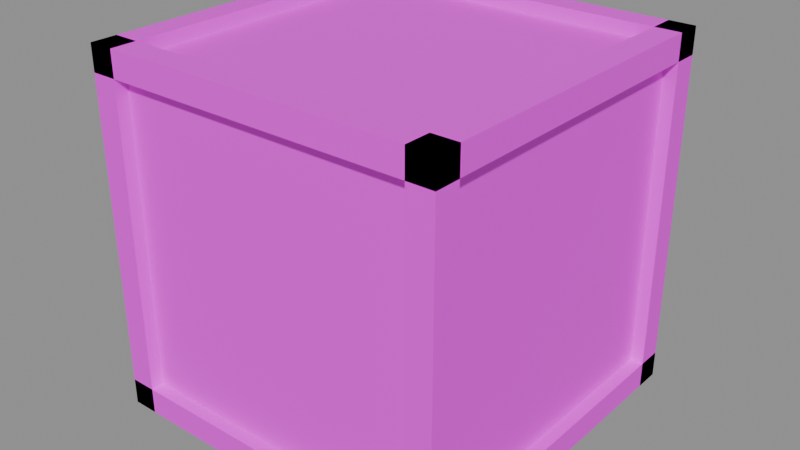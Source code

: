 # Source: crate.blend  (saved by Blender 5.2.45; exported with 4.5.12 LTS)
import bpy
from mathutils import Matrix  # noqa: F401  (used for matrix-valued properties, if any)

bpy.ops.wm.read_factory_settings(use_empty=True)
scene = bpy.context.scene
scene.name = 'Scene'

# ---- images (referenced by path relative to the original .blend; pixels are not part of the script)
import os
ASSET_DIR = os.environ.get("B2B_ASSET_DIR", "")  # directory of the original .blend (textures are referenced by path, not embedded)
HERE = os.path.dirname(os.path.abspath(__file__))  # packed textures are extracted next to this script under _unpacked/

def load_image(name, relpath, width, height, colorspace="sRGB"):
    """Load a texture the original file referenced (path relative to the .blend, or extracted next to this script)."""
    p = next((c for c in (os.path.join(HERE, relpath), os.path.join(ASSET_DIR, relpath)) if relpath and os.path.exists(c)), "")
    if p:
        img = bpy.data.images.load(p, check_existing=True)
        img.name = name
    else:  # same state as the original file: an image datablock whose file is absent (Cycles renders it pink)
        img = bpy.data.images.new(name, width, height)
        img.source = "FILE"
        img.filepath = "//" + (relpath or name)
    img.colorspace_settings.name = colorspace
    return img
img_metal_panel_base_004_png = load_image('Metal-Panel_Base-004.png', 'Metal-Panel_Base-004.png', 1024, 1024, 'sRGB')
img_tex90_png = load_image('tex90.png', 'tex90.png', 1024, 1024, 'sRGB')

# ---- materials (node trees are filled in below, after node groups)
mat_steel_frame = bpy.data.materials.new('steel/frame')
mat_warm_container = bpy.data.materials.new('warm/container')

# ---- material node trees
mat_steel_frame.use_nodes = True; mat_steel_frame.node_tree.nodes.clear()
_N = mat_steel_frame.node_tree.nodes; _L = mat_steel_frame.node_tree.links
n0 = _N.new('ShaderNodeBsdfPrincipled'); n0.name = 'Principled BSDF'; n0.location = (-200, 100)
n0.inputs[10].default_value = 0.005
n1 = _N.new('ShaderNodeOutputMaterial'); n1.name = 'Material Output'; n1.location = (200, 100)
n2 = _N.new('ShaderNodeTexImage'); n2.name = 'Image Texture'; n2.location = (0, 0)
n2.image = img_metal_panel_base_004_png
n2.interpolation = 'Closest'
_L.new(n0.outputs[0], n1.inputs[0])
_L.new(n2.outputs[0], n0.inputs[0])
n1.is_active_output = True
mat_warm_container.use_nodes = True; mat_warm_container.node_tree.nodes.clear()
_N = mat_warm_container.node_tree.nodes; _L = mat_warm_container.node_tree.links
n0 = _N.new('ShaderNodeBsdfPrincipled'); n0.name = 'Principled BSDF'; n0.location = (-200, 100)
n0.inputs[10].default_value = 0.005
n1 = _N.new('ShaderNodeOutputMaterial'); n1.name = 'Material Output'; n1.location = (200, 100)
n2 = _N.new('ShaderNodeTexImage'); n2.name = 'Image Texture'; n2.location = (0, 0)
n2.image = img_tex90_png
n2.interpolation = 'Closest'
_L.new(n0.outputs[0], n1.inputs[0])
_L.new(n2.outputs[0], n0.inputs[0])
n1.is_active_output = True

# ---- meshes
me_body = bpy.data.meshes.new('Body')
me_body.from_pydata([(0.45, 0.45, 0.0), (0.45, 0.45, 0.9), (0.45, -0.45, 0.9), (0.45, -0.45, 0.0), (-0.45, -0.45, 0.0), (-0.45, -0.45, 0.9), (-0.45, 0.45, 0.9), (-0.45, 0.45, 0.0), (-0.45, 0.45, 0.9), (-0.45, -0.45, 0.9), (0.45, -0.45, 0.9), (0.45, 0.45, 0.9), (-0.45, -0.45, 0.0), (-0.45, 0.45, 0.0), (0.45, 0.45, 0.0), (0.45, -0.45, 0.0), (-0.45, -0.45, 0.0), (0.45, -0.45, 0.0), (0.45, -0.45, 0.9), (-0.45, -0.45, 0.9), (0.45, 0.45, 0.0), (-0.45, 0.45, 0.0), (-0.45, 0.45, 0.9), (0.45, 0.45, 0.9), (-0.415, 0.485, -0.035), (-0.415, 0.485, 0.935), (-0.415, 0.415, 0.935), (-0.415, 0.415, -0.035), (-0.485, 0.415, -0.035), (-0.485, 0.415, 0.935), (-0.485, 0.485, 0.935), (-0.485, 0.485, -0.035), (-0.485, 0.485, 0.935), (-0.485, 0.415, 0.935), (-0.415, 0.415, 0.935), (-0.415, 0.485, 0.935), (-0.485, 0.415, -0.035), (-0.485, 0.485, -0.035), (-0.415, 0.485, -0.035), (-0.415, 0.415, -0.035), (-0.485, 0.415, -0.035), (-0.415, 0.415, -0.035), (-0.415, 0.415, 0.935), (-0.485, 0.415, 0.935), (-0.415, 0.485, -0.035), (-0.485, 0.485, -0.035), (-0.485, 0.485, 0.935), (-0.415, 0.485, 0.935), (-0.415, -0.415, -0.035), (-0.415, -0.415, 0.935), (-0.415, -0.485, 0.935), (-0.415, -0.485, -0.035), (-0.485, -0.485, -0.035), (-0.485, -0.485, 0.935), (-0.485, -0.415, 0.935), (-0.485, -0.415, -0.035), (-0.485, -0.415, 0.935), (-0.485, -0.485, 0.935), (-0.415, -0.485, 0.935), (-0.415, -0.415, 0.935), (-0.485, -0.485, -0.035), (-0.485, -0.415, -0.035), (-0.415, -0.415, -0.035), (-0.415, -0.485, -0.035), (-0.485, -0.485, -0.035), (-0.415, -0.485, -0.035), (-0.415, -0.485, 0.935), (-0.485, -0.485, 0.935), (-0.415, -0.415, -0.035), (-0.485, -0.415, -0.035), (-0.485, -0.415, 0.935), (-0.415, -0.415, 0.935), (0.485, 0.485, -0.035), (0.485, 0.485, 0.935), (0.485, 0.415, 0.935), (0.485, 0.415, -0.035), (0.415, 0.415, -0.035), (0.415, 0.415, 0.935), (0.415, 0.485, 0.935), (0.415, 0.485, -0.035), (0.415, 0.485, 0.935), (0.415, 0.415, 0.935), (0.485, 0.415, 0.935), (0.485, 0.485, 0.935), (0.415, 0.415, -0.035), (0.415, 0.485, -0.035), (0.485, 0.485, -0.035), (0.485, 0.415, -0.035), (0.415, 0.415, -0.035), (0.485, 0.415, -0.035), (0.485, 0.415, 0.935), (0.415, 0.415, 0.935), (0.485, 0.485, -0.035), (0.415, 0.485, -0.035), (0.415, 0.485, 0.935), (0.485, 0.485, 0.935), (0.485, -0.415, -0.035), (0.485, -0.415, 0.935), (0.485, -0.485, 0.935), (0.485, -0.485, -0.035), (0.415, -0.485, -0.035), (0.415, -0.485, 0.935), (0.415, -0.415, 0.935), (0.415, -0.415, -0.035), (0.415, -0.415, 0.935), (0.415, -0.485, 0.935), (0.485, -0.485, 0.935), (0.485, -0.415, 0.935), (0.415, -0.485, -0.035), (0.415, -0.415, -0.035), (0.485, -0.415, -0.035), (0.485, -0.485, -0.035), (0.415, -0.485, -0.035), (0.485, -0.485, -0.035), (0.485, -0.485, 0.935), (0.415, -0.485, 0.935), (0.485, -0.415, -0.035), (0.415, -0.415, -0.035), (0.415, -0.415, 0.935), (0.485, -0.415, 0.935), (0.485, 0.485, -0.035), (0.485, 0.485, 0.035), (0.485, 0.415, 0.035), (0.485, 0.415, -0.035), (-0.485, 0.415, -0.035), (-0.485, 0.415, 0.035), (-0.485, 0.485, 0.035), (-0.485, 0.485, -0.035), (-0.485, 0.485, 0.035), (-0.485, 0.415, 0.035), (0.485, 0.415, 0.035), (0.485, 0.485, 0.035), (-0.485, 0.415, -0.035), (-0.485, 0.485, -0.035), (0.485, 0.485, -0.035), (0.485, 0.415, -0.035), (-0.485, 0.415, -0.035), (0.485, 0.415, -0.035), (0.485, 0.415, 0.035), (-0.485, 0.415, 0.035), (0.485, 0.485, -0.035), (-0.485, 0.485, -0.035), (-0.485, 0.485, 0.035), (0.485, 0.485, 0.035), (0.485, -0.415, -0.035), (0.485, -0.415, 0.035), (0.485, -0.485, 0.035), (0.485, -0.485, -0.035), (-0.485, -0.485, -0.035), (-0.485, -0.485, 0.035), (-0.485, -0.415, 0.035), (-0.485, -0.415, -0.035), (-0.485, -0.415, 0.035), (-0.485, -0.485, 0.035), (0.485, -0.485, 0.035), (0.485, -0.415, 0.035), (-0.485, -0.485, -0.035), (-0.485, -0.415, -0.035), (0.485, -0.415, -0.035), (0.485, -0.485, -0.035), (-0.485, -0.485, -0.035), (0.485, -0.485, -0.035), (0.485, -0.485, 0.035), (-0.485, -0.485, 0.035), (0.485, -0.415, -0.035), (-0.485, -0.415, -0.035), (-0.485, -0.415, 0.035), (0.485, -0.415, 0.035), (0.485, 0.485, 0.865), (0.485, 0.485, 0.935), (0.485, 0.415, 0.935), (0.485, 0.415, 0.865), (-0.485, 0.415, 0.865), (-0.485, 0.415, 0.935), (-0.485, 0.485, 0.935), (-0.485, 0.485, 0.865), (-0.485, 0.485, 0.935), (-0.485, 0.415, 0.935), (0.485, 0.415, 0.935), (0.485, 0.485, 0.935), (-0.485, 0.415, 0.865), (-0.485, 0.485, 0.865), (0.485, 0.485, 0.865), (0.485, 0.415, 0.865), (-0.485, 0.415, 0.865), (0.485, 0.415, 0.865), (0.485, 0.415, 0.935), (-0.485, 0.415, 0.935), (0.485, 0.485, 0.865), (-0.485, 0.485, 0.865), (-0.485, 0.485, 0.935), (0.485, 0.485, 0.935), (0.485, -0.415, 0.865), (0.485, -0.415, 0.935), (0.485, -0.485, 0.935), (0.485, -0.485, 0.865), (-0.485, -0.485, 0.865), (-0.485, -0.485, 0.935), (-0.485, -0.415, 0.935), (-0.485, -0.415, 0.865), (-0.485, -0.415, 0.935), (-0.485, -0.485, 0.935), (0.485, -0.485, 0.935), (0.485, -0.415, 0.935), (-0.485, -0.485, 0.865), (-0.485, -0.415, 0.865), (0.485, -0.415, 0.865), (0.485, -0.485, 0.865), (-0.485, -0.485, 0.865), (0.485, -0.485, 0.865), (0.485, -0.485, 0.935), (-0.485, -0.485, 0.935), (0.485, -0.415, 0.865), (-0.485, -0.415, 0.865), (-0.485, -0.415, 0.935), (0.485, -0.415, 0.935), (-0.415, 0.415, -0.035), (-0.415, 0.415, 0.035), (-0.415, -0.415, 0.035), (-0.415, -0.415, -0.035), (-0.485, -0.415, -0.035), (-0.485, -0.415, 0.035), (-0.485, 0.415, 0.035), (-0.485, 0.415, -0.035), (-0.485, 0.415, 0.035), (-0.485, -0.415, 0.035), (-0.415, -0.415, 0.035), (-0.415, 0.415, 0.035), (-0.485, -0.415, -0.035), (-0.485, 0.415, -0.035), (-0.415, 0.415, -0.035), (-0.415, -0.415, -0.035), (-0.485, -0.415, -0.035), (-0.415, -0.415, -0.035), (-0.415, -0.415, 0.035), (-0.485, -0.415, 0.035), (-0.415, 0.415, -0.035), (-0.485, 0.415, -0.035), (-0.485, 0.415, 0.035), (-0.415, 0.415, 0.035), (0.485, 0.415, -0.035), (0.485, 0.415, 0.035), (0.485, -0.415, 0.035), (0.485, -0.415, -0.035), (0.415, -0.415, -0.035), (0.415, -0.415, 0.035), (0.415, 0.415, 0.035), (0.415, 0.415, -0.035), (0.415, 0.415, 0.035), (0.415, -0.415, 0.035), (0.485, -0.415, 0.035), (0.485, 0.415, 0.035), (0.415, -0.415, -0.035), (0.415, 0.415, -0.035), (0.485, 0.415, -0.035), (0.485, -0.415, -0.035), (0.415, -0.415, -0.035), (0.485, -0.415, -0.035), (0.485, -0.415, 0.035), (0.415, -0.415, 0.035), (0.485, 0.415, -0.035), (0.415, 0.415, -0.035), (0.415, 0.415, 0.035), (0.485, 0.415, 0.035), (-0.415, 0.415, 0.865), (-0.415, 0.415, 0.935), (-0.415, -0.415, 0.935), (-0.415, -0.415, 0.865), (-0.485, -0.415, 0.865), (-0.485, -0.415, 0.935), (-0.485, 0.415, 0.935), (-0.485, 0.415, 0.865), (-0.485, 0.415, 0.935), (-0.485, -0.415, 0.935), (-0.415, -0.415, 0.935), (-0.415, 0.415, 0.935), (-0.485, -0.415, 0.865), (-0.485, 0.415, 0.865), (-0.415, 0.415, 0.865), (-0.415, -0.415, 0.865), (-0.485, -0.415, 0.865), (-0.415, -0.415, 0.865), (-0.415, -0.415, 0.935), (-0.485, -0.415, 0.935), (-0.415, 0.415, 0.865), (-0.485, 0.415, 0.865), (-0.485, 0.415, 0.935), (-0.415, 0.415, 0.935), (0.485, 0.415, 0.865), (0.485, 0.415, 0.935), (0.485, -0.415, 0.935), (0.485, -0.415, 0.865), (0.415, -0.415, 0.865), (0.415, -0.415, 0.935), (0.415, 0.415, 0.935), (0.415, 0.415, 0.865), (0.415, 0.415, 0.935), (0.415, -0.415, 0.935), (0.485, -0.415, 0.935), (0.485, 0.415, 0.935), (0.415, -0.415, 0.865), (0.415, 0.415, 0.865), (0.485, 0.415, 0.865), (0.485, -0.415, 0.865), (0.415, -0.415, 0.865), (0.485, -0.415, 0.865), (0.485, -0.415, 0.935), (0.415, -0.415, 0.935), (0.485, 0.415, 0.865), (0.415, 0.415, 0.865), (0.415, 0.415, 0.935), (0.485, 0.415, 0.935)], [], [(0, 1, 2, 3), (4, 5, 6, 7), (8, 9, 10, 11), (12, 13, 14, 15), (16, 17, 18, 19), (20, 21, 22, 23), (24, 25, 26, 27), (28, 29, 30, 31), (32, 33, 34, 35), (36, 37, 38, 39), (40, 41, 42, 43), (44, 45, 46, 47), (48, 49, 50, 51), (52, 53, 54, 55), (56, 57, 58, 59), (60, 61, 62, 63), (64, 65, 66, 67), (68, 69, 70, 71), (72, 73, 74, 75), (76, 77, 78, 79), (80, 81, 82, 83), (84, 85, 86, 87), (88, 89, 90, 91), (92, 93, 94, 95), (96, 97, 98, 99), (100, 101, 102, 103), (104, 105, 106, 107), (108, 109, 110, 111), (112, 113, 114, 115), (116, 117, 118, 119), (120, 121, 122, 123), (124, 125, 126, 127), (128, 129, 130, 131), (132, 133, 134, 135), (136, 137, 138, 139), (140, 141, 142, 143), (144, 145, 146, 147), (148, 149, 150, 151), (152, 153, 154, 155), (156, 157, 158, 159), (160, 161, 162, 163), (164, 165, 166, 167), (168, 169, 170, 171), (172, 173, 174, 175), (176, 177, 178, 179), (180, 181, 182, 183), (184, 185, 186, 187), (188, 189, 190, 191), (192, 193, 194, 195), (196, 197, 198, 199), (200, 201, 202, 203), (204, 205, 206, 207), (208, 209, 210, 211), (212, 213, 214, 215), (216, 217, 218, 219), (220, 221, 222, 223), (224, 225, 226, 227), (228, 229, 230, 231), (232, 233, 234, 235), (236, 237, 238, 239), (240, 241, 242, 243), (244, 245, 246, 247), (248, 249, 250, 251), (252, 253, 254, 255), (256, 257, 258, 259), (260, 261, 262, 263), (264, 265, 266, 267), (268, 269, 270, 271), (272, 273, 274, 275), (276, 277, 278, 279), (280, 281, 282, 283), (284, 285, 286, 287), (288, 289, 290, 291), (292, 293, 294, 295), (296, 297, 298, 299), (300, 301, 302, 303), (304, 305, 306, 307), (308, 309, 310, 311)])
me_body.polygons.foreach_set('material_index', [1, 1, 1, 1, 1, 1, 0, 0, 0, 0, 0, 0, 0, 0, 0, 0, 0, 0, 0, 0, 0, 0, 0, 0, 0, 0, 0, 0, 0, 0, 0, 0, 0, 0, 0, 0, 0, 0, 0, 0, 0, 0, 0, 0, 0, 0, 0, 0, 0, 0, 0, 0, 0, 0, 0, 0, 0, 0, 0, 0, 0, 0, 0, 0, 0, 0, 0, 0, 0, 0, 0, 0, 0, 0, 0, 0, 0, 0])
_uv = me_body.uv_layers.new(name='UVMap')
_uv.uv.foreach_set('vector', [1.0, 0.0, 1.0, 1.0, 0.0, 1.0, 0.0, 0.0, 1.0, 0.0, 1.0, 1.0, 0.0, 1.0, 0.0, 0.0, 0.0, 0.0, 0.0, 1.0, 1.0, 1.0, 1.0, 0.0, 0.0, 0.0, 0.0, 1.0, 1.0, 1.0, 1.0, 0.0, 0.0, 0.0, 1.0, 0.0, 1.0, 1.0, 0.0, 1.0, 0.0, 0.0, 1.0, 0.0, 1.0, 1.0, 0.0, 1.0, 0.485, -0.035, 0.485, 0.935, 0.415, 0.935, 0.415, -0.035, -0.415, -0.035, -0.415, 0.935, -0.485, 0.935, -0.485, -0.035, -0.485, -0.485, -0.485, -0.415, -0.415, -0.415, -0.415, -0.485, -0.485, 0.415, -0.485, 0.485, -0.415, 0.485, -0.415, 0.415, -0.485, -0.035, -0.415, -0.035, -0.415, 0.935, -0.485, 0.935, 0.415, -0.035, 0.485, -0.035, 0.485, 0.935, 0.415, 0.935, -0.415, -0.035, -0.415, 0.935, -0.485, 0.935, -0.485, -0.035, 0.485, -0.035, 0.485, 0.935, 0.415, 0.935, 0.415, -0.035, -0.485, 0.415, -0.485, 0.485, -0.415, 0.485, -0.415, 0.415, -0.485, -0.485, -0.485, -0.415, -0.415, -0.415, -0.415, -0.485, -0.485, -0.035, -0.415, -0.035, -0.415, 0.935, -0.485, 0.935, 0.415, -0.035, 0.485, -0.035, 0.485, 0.935, 0.415, 0.935, 0.485, -0.035, 0.485, 0.935, 0.415, 0.935, 0.415, -0.035, -0.415, -0.035, -0.415, 0.935, -0.485, 0.935, -0.485, -0.035, 0.415, -0.485, 0.415, -0.415, 0.485, -0.415, 0.485, -0.485, 0.415, 0.415, 0.415, 0.485, 0.485, 0.485, 0.485, 0.415, 0.415, -0.035, 0.485, -0.035, 0.485, 0.935, 0.415, 0.935, -0.485, -0.035, -0.415, -0.035, -0.415, 0.935, -0.485, 0.935, -0.415, -0.035, -0.415, 0.935, -0.485, 0.935, -0.485, -0.035, 0.485, -0.035, 0.485, 0.935, 0.415, 0.935, 0.415, -0.035, 0.415, 0.415, 0.415, 0.485, 0.485, 0.485, 0.485, 0.415, 0.415, -0.485, 0.415, -0.415, 0.485, -0.415, 0.485, -0.485, 0.415, -0.035, 0.485, -0.035, 0.485, 0.935, 0.415, 0.935, -0.485, -0.035, -0.415, -0.035, -0.415, 0.935, -0.485, 0.935, 0.485, -0.035, 0.485, 0.035, 0.415, 0.035, 0.415, -0.035, -0.415, -0.035, -0.415, 0.035, -0.485, 0.035, -0.485, -0.035, -0.485, -0.485, -0.485, -0.415, 0.485, -0.415, 0.485, -0.485, -0.485, 0.415, -0.485, 0.485, 0.485, 0.485, 0.485, 0.415, -0.485, -0.035, 0.485, -0.035, 0.485, 0.035, -0.485, 0.035, -0.485, -0.035, 0.485, -0.035, 0.485, 0.035, -0.485, 0.035, -0.415, -0.035, -0.415, 0.035, -0.485, 0.035, -0.485, -0.035, 0.485, -0.035, 0.485, 0.035, 0.415, 0.035, 0.415, -0.035, -0.485, 0.415, -0.485, 0.485, 0.485, 0.485, 0.485, 0.415, -0.485, -0.485, -0.485, -0.415, 0.485, -0.415, 0.485, -0.485, -0.485, -0.035, 0.485, -0.035, 0.485, 0.035, -0.485, 0.035, -0.485, -0.035, 0.485, -0.035, 0.485, 0.035, -0.485, 0.035, 0.485, 0.865, 0.485, 0.935, 0.415, 0.935, 0.415, 0.865, -0.415, 0.865, -0.415, 0.935, -0.485, 0.935, -0.485, 0.865, -0.485, -0.485, -0.485, -0.415, 0.485, -0.415, 0.485, -0.485, -0.485, 0.415, -0.485, 0.485, 0.485, 0.485, 0.485, 0.415, -0.485, 0.865, 0.485, 0.865, 0.485, 0.935, -0.485, 0.935, -0.485, 0.865, 0.485, 0.865, 0.485, 0.935, -0.485, 0.935, -0.415, 0.865, -0.415, 0.935, -0.485, 0.935, -0.485, 0.865, 0.485, 0.865, 0.485, 0.935, 0.415, 0.935, 0.415, 0.865, -0.485, 0.415, -0.485, 0.485, 0.485, 0.485, 0.485, 0.415, -0.485, -0.485, -0.485, -0.415, 0.485, -0.415, 0.485, -0.485, -0.485, 0.865, 0.485, 0.865, 0.485, 0.935, -0.485, 0.935, -0.485, 0.865, 0.485, 0.865, 0.485, 0.935, -0.485, 0.935, 0.415, -0.035, 0.415, 0.035, -0.415, 0.035, -0.415, -0.035, 0.415, -0.035, 0.415, 0.035, -0.415, 0.035, -0.415, -0.035, -0.485, -0.415, -0.485, 0.415, -0.415, 0.415, -0.415, -0.415, -0.485, -0.415, -0.485, 0.415, -0.415, 0.415, -0.415, -0.415, -0.485, -0.035, -0.415, -0.035, -0.415, 0.035, -0.485, 0.035, 0.415, -0.035, 0.485, -0.035, 0.485, 0.035, 0.415, 0.035, 0.415, -0.035, 0.415, 0.035, -0.415, 0.035, -0.415, -0.035, 0.415, -0.035, 0.415, 0.035, -0.415, 0.035, -0.415, -0.035, 0.415, -0.415, 0.415, 0.415, 0.485, 0.415, 0.485, -0.415, 0.415, -0.415, 0.415, 0.415, 0.485, 0.415, 0.485, -0.415, 0.415, -0.035, 0.485, -0.035, 0.485, 0.035, 0.415, 0.035, -0.485, -0.035, -0.415, -0.035, -0.415, 0.035, -0.485, 0.035, 0.415, 0.865, 0.415, 0.935, -0.415, 0.935, -0.415, 0.865, 0.415, 0.865, 0.415, 0.935, -0.415, 0.935, -0.415, 0.865, -0.485, -0.415, -0.485, 0.415, -0.415, 0.415, -0.415, -0.415, -0.485, -0.415, -0.485, 0.415, -0.415, 0.415, -0.415, -0.415, -0.485, 0.865, -0.415, 0.865, -0.415, 0.935, -0.485, 0.935, 0.415, 0.865, 0.485, 0.865, 0.485, 0.935, 0.415, 0.935, 0.415, 0.865, 0.415, 0.935, -0.415, 0.935, -0.415, 0.865, 0.415, 0.865, 0.415, 0.935, -0.415, 0.935, -0.415, 0.865, 0.415, -0.415, 0.415, 0.415, 0.485, 0.415, 0.485, -0.415, 0.415, -0.415, 0.415, 0.415, 0.485, 0.415, 0.485, -0.415, 0.415, 0.865, 0.485, 0.865, 0.485, 0.935, 0.415, 0.935, -0.485, 0.865, -0.415, 0.865, -0.415, 0.935, -0.485, 0.935])
me_body.materials.append(mat_steel_frame)
me_body.materials.append(mat_warm_container)
me_body.update()

# ---- objects
ob_body = bpy.data.objects.new('Body', me_body)

# ---- transforms, parenting, visibility, modifiers, constraints
ob_body.location = (0.0, 0.0, 0.0)

# ---- collection membership
scene.collection.objects.link(ob_body)

# ---- scene / render settings (as saved in the file)
scene.frame_start = 1; scene.frame_end = 250; scene.frame_set(1)
scene.render.engine = 'BLENDER_EEVEE_NEXT'
scene.render.bake_bias = 0.0
scene.render.bake_samples = 0
scene.render.compositor_device = 'GPU'
scene.eevee.use_volume_custom_range = False
scene.eevee.fast_gi_thickness_near = 0.1
scene.eevee.fast_gi_thickness_far = 0.0
scene.eevee.ray_tracing_options.screen_trace_thickness = 0.1
bpy.context.view_layer.update()

# ---- added for rendering (the .blend has no active camera and no usable light): camera, sun + grey world if the file has none
cam_auto = bpy.data.cameras.new('AutoCamera')
cam_auto.lens = 50.0
cam_auto.sensor_width = 36.0
cam_auto.clip_end = 1000.0
ob_auto_camera = bpy.data.objects.new('AutoCamera', cam_auto)
scene.collection.objects.link(ob_auto_camera)
ob_auto_camera.location = (1.55446, -1.86535, 1.69357)
ob_auto_camera.rotation_euler = (1.09748, -7.21219e-08, 0.694738)
scene.camera = ob_auto_camera
light_auto_sun = bpy.data.lights.new('AutoSun', 'SUN')
light_auto_sun.energy = 3.0
light_auto_sun.angle = 0.0523599
ob_auto_sun = bpy.data.objects.new('AutoSun', light_auto_sun)
scene.collection.objects.link(ob_auto_sun)
ob_auto_sun.rotation_euler = (0.872665, 0.174533, 0.523599)
if scene.world is None:
    world_auto = bpy.data.worlds.new('AutoWorld')
    world_auto.color = (0.3, 0.3, 0.3)
    scene.world = world_auto
bpy.context.view_layer.update()
